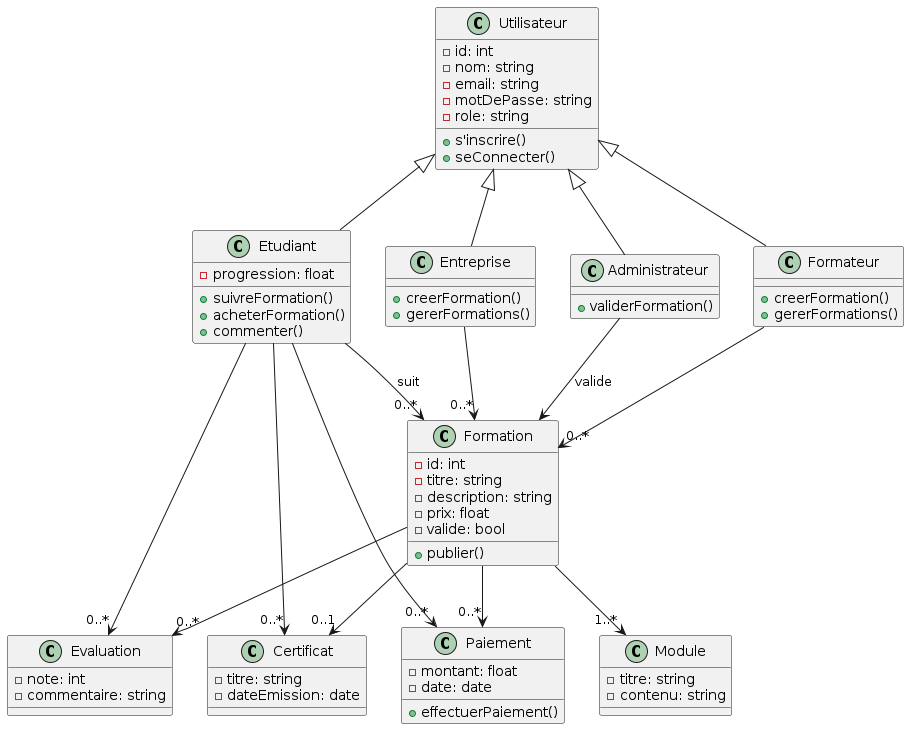

The diagram above was rendered by PlantUML. Its source (embedded in the PNG):
@startuml
class Utilisateur {
  - id: int
  - nom: string
  - email: string
  - motDePasse: string
  - role: string
  + s'inscrire()
  + seConnecter()
}

class Etudiant {
  - progression: float
  + suivreFormation()
  + acheterFormation()
  + commenter()
}

class Formateur {
  + creerFormation()
  + gererFormations()
}

class Entreprise {
  + creerFormation()
  + gererFormations()
}

class Administrateur {
  + validerFormation()
}

class Formation {
  - id: int
  - titre: string
  - description: string
  - prix: float
  - valide: bool
  + publier()
}

class Module {
  - titre: string
  - contenu: string
}

class Evaluation {
  - note: int
  - commentaire: string
}

class Paiement {
  - montant: float
  - date: date
  + effectuerPaiement()
}

class Certificat {
  - titre: string
  - dateEmission: date
}

Utilisateur <|-- Etudiant
Utilisateur <|-- Formateur
Utilisateur <|-- Entreprise
Utilisateur <|-- Administrateur

Etudiant --> "0..*" Formation : suit
Etudiant --> "0..*" Evaluation
Etudiant --> "0..*" Certificat
Etudiant --> "0..*" Paiement

Formateur --> "0..*" Formation
Entreprise --> "0..*" Formation

Formation --> "1..*" Module
Formation --> "0..*" Evaluation
Formation --> "0..1" Certificat
Formation --> "0..*" Paiement

Administrateur --> Formation : valide
@enduml